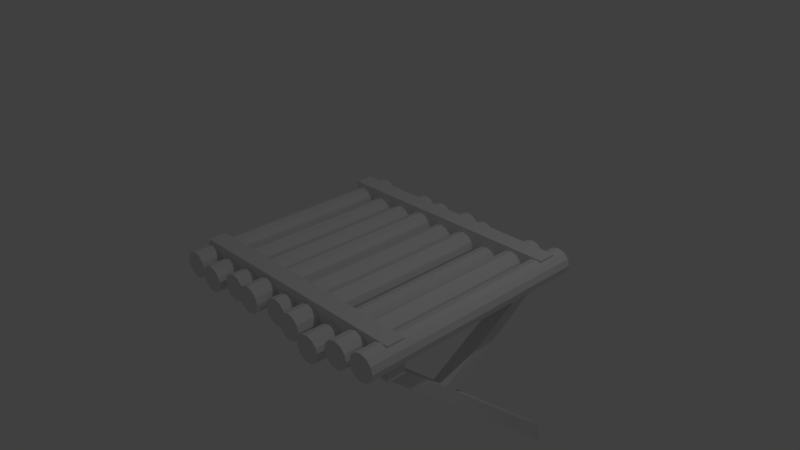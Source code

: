# Source: platform1testtexture.blend  (saved by Blender 2.74.0; exported with 4.5.12 LTS)
import bpy
from mathutils import Matrix  # noqa: F401  (used for matrix-valued properties, if any)

bpy.ops.wm.read_factory_settings(use_empty=True)
scene = bpy.context.scene
scene.name = 'Scene'

# ---- collections
col_collection_1 = bpy.data.collections.new('Collection 1'); scene.collection.children.link(col_collection_1)

# ---- materials (node trees are filled in below, after node groups)
mat_material = bpy.data.materials.new('Material')
mat_material.alpha_threshold = 0.0
mat_material.use_transparent_shadow = False
mat_material.roughness = 0.5
mat_material.line_color = (0.0, 0.0, 0.0, 1.0)

# ---- material node trees

# ---- world
world_world = bpy.data.worlds.new('World'); scene.world = world_world
world_world.color = (0.05088, 0.05088, 0.05088)
world_world.use_sun_shadow = False
world_world.sun_shadow_jitter_overblur = 0.0
world_world.cycles.sampling_method = 'MANUAL'
world_world.cycles.sample_map_resolution = 256

# ---- cameras
cam_camera = bpy.data.cameras.new('Camera')
cam_camera.clip_end = 100.0
cam_camera.lens = 35.0
cam_camera.sensor_width = 32.0
cam_camera.sensor_height = 18.0
cam_camera.ortho_scale = 7.314
cam_camera.dof.focus_distance = 0.0
cam_camera.dof.aperture_fstop = 128.0

# ---- lights
light_lamp = bpy.data.lights.new('Lamp', 'POINT')
light_lamp.transmission_factor = 0.0
light_lamp.cutoff_distance = 30.0
light_lamp.energy = 100.0
light_lamp.shadow_buffer_clip_start = 1.001
light_lamp.shadow_soft_size = 0.1
light_lamp.shadow_maximum_resolution = 0.006
light_lamp.use_absolute_resolution = True
light_lamp.cycles.use_multiple_importance_sampling = False

# ---- meshes
me_cube = bpy.data.meshes.new('Cube')
me_cube.from_pydata([(0.2213, 1.674, -0.1611), (0.2213, -1.674, -0.1611), (-0.184, -1.563, -0.1961), (-0.184, 1.785, -0.1961), (-0.1593, -1.563, -0.2881), (-0.1593, 1.785, -0.2881), (-0.092, -1.563, -0.3554), (-0.092, 1.785, -0.3554), (-2.654e-08, -1.563, -0.3801), (6.054e-09, 1.785, -0.3801), (0.092, -1.563, -0.3554), (0.092, 1.785, -0.3554), (0.1593, -1.563, -0.2881), (0.1593, 1.785, -0.2881), (0.184, -1.563, -0.1961), (0.184, 1.785, -0.1961), (0.1593, -1.563, -0.1041), (0.1593, 1.785, -0.1041), (0.092, -1.563, -0.03676), (0.092, 1.785, -0.03676), (5.029e-08, -1.563, -0.01211), (7.218e-08, 1.785, -0.01211), (-0.092, -1.563, -0.03676), (-0.092, 1.785, -0.03676), (-0.1593, -1.563, -0.1041), (-0.1593, 1.785, -0.1041), (0.2459, -1.674, -0.2531), (0.2459, 1.674, -0.2531), (0.3133, -1.674, -0.3204), (0.3133, 1.674, -0.3204), (0.4053, -1.674, -0.3451), (0.4053, 1.674, -0.3451), (0.4973, -1.674, -0.3204), (0.4973, 1.674, -0.3204), (0.5646, -1.674, -0.2531), (0.5646, 1.674, -0.2531), (0.5893, -1.674, -0.1611), (0.5893, 1.674, -0.1611), (0.5646, -1.674, -0.06908), (0.5646, 1.674, -0.06908), (0.4973, -1.674, -0.001734), (0.4973, 1.674, -0.001734), (0.4053, -1.674, 0.02292), (0.4053, 1.674, 0.02292), (0.3133, -1.674, -0.001734), (0.3133, 1.674, -0.001734), (0.2459, -1.674, -0.06908), (0.2459, 1.674, -0.06908), (-0.5893, 1.674, -0.1484), (-0.5893, -1.674, -0.1484), (-0.5646, -1.674, -0.2404), (-0.5646, 1.674, -0.2404), (-0.4973, -1.674, -0.3077), (-0.4973, 1.674, -0.3077), (-0.4053, -1.674, -0.3324), (-0.4053, 1.674, -0.3324), (-0.3133, -1.674, -0.3077), (-0.3133, 1.674, -0.3077), (-0.2459, -1.674, -0.2404), (-0.2459, 1.674, -0.2404), (-0.2213, -1.674, -0.1484), (-0.2213, 1.674, -0.1484), (-0.2459, -1.674, -0.05637), (-0.2459, 1.674, -0.05637), (-0.3133, -1.674, 0.01097), (-0.3133, 1.674, 0.01097), (-0.4053, -1.674, 0.03563), (-0.4053, 1.674, 0.03563), (-0.4973, -1.674, 0.01097), (-0.4973, 1.674, 0.01097), (-0.5646, -1.674, -0.05637), (-0.5646, 1.674, -0.05637), (-0.9946, 1.746, -0.183), (-0.9946, -1.602, -0.183), (-0.9699, -1.602, -0.275), (-0.9699, 1.746, -0.275), (-0.9026, -1.602, -0.3423), (-0.9026, 1.746, -0.3423), (-0.8106, -1.602, -0.367), (-0.8106, 1.746, -0.367), (-0.7186, -1.602, -0.3423), (-0.7186, 1.746, -0.3423), (-0.6512, -1.602, -0.275), (-0.6512, 1.746, -0.275), (-0.6266, -1.602, -0.183), (-0.6266, 1.746, -0.183), (-0.6512, -1.602, -0.09097), (-0.6512, 1.746, -0.09097), (-0.7186, -1.602, -0.02363), (-0.7186, 1.746, -0.02363), (-0.8106, -1.602, 0.001025), (-0.8106, 1.746, 0.001025), (-0.9026, -1.602, -0.02363), (-0.9026, 1.746, -0.02363), (-0.9699, -1.602, -0.09097), (-0.9699, 1.746, -0.09097), (0.6396, 1.611, -0.2354), (0.6396, -1.736, -0.2354), (0.6643, -1.736, -0.3274), (0.6643, 1.611, -0.3274), (0.7316, -1.736, -0.3948), (0.7316, 1.611, -0.3948), (0.8236, -1.736, -0.4194), (0.8236, 1.611, -0.4194), (0.9156, -1.736, -0.3948), (0.9156, 1.611, -0.3948), (0.983, -1.736, -0.3274), (0.983, 1.611, -0.3274), (1.008, -1.736, -0.2354), (1.008, 1.611, -0.2354), (0.983, -1.736, -0.1434), (0.983, 1.611, -0.1434), (0.9156, -1.736, -0.0761), (0.9156, 1.611, -0.0761), (0.8236, -1.736, -0.05145), (0.8236, 1.611, -0.05145), (0.7316, -1.736, -0.0761), (0.7316, 1.611, -0.0761), (0.6643, -1.736, -0.1434), (0.6643, 1.611, -0.1434), (-1.4, 1.674, -0.1962), (-1.4, -1.674, -0.1962), (-1.375, -1.674, -0.2882), (-1.375, 1.674, -0.2882), (-1.308, -1.674, -0.3555), (-1.308, 1.674, -0.3555), (-1.216, -1.674, -0.3802), (-1.216, 1.674, -0.3802), (-1.124, -1.674, -0.3555), (-1.124, 1.674, -0.3555), (-1.057, -1.674, -0.2882), (-1.057, 1.674, -0.2882), (-1.032, -1.674, -0.1962), (-1.032, 1.674, -0.1962), (-1.057, -1.674, -0.1042), (-1.057, 1.674, -0.1042), (-1.124, -1.674, -0.03682), (-1.124, 1.674, -0.03682), (-1.216, -1.674, -0.01217), (-1.216, 1.674, -0.01217), (-1.308, -1.674, -0.03682), (-1.308, 1.674, -0.03682), (-1.375, -1.674, -0.1042), (-1.375, 1.674, -0.1042), (1.058, 1.674, -0.1347), (1.058, -1.674, -0.1347), (1.083, -1.674, -0.2267), (1.083, 1.674, -0.2267), (1.15, -1.674, -0.2941), (1.15, 1.674, -0.2941), (1.242, -1.674, -0.3187), (1.242, 1.674, -0.3187), (1.334, -1.674, -0.2941), (1.334, 1.674, -0.2941), (1.401, -1.674, -0.2267), (1.401, 1.674, -0.2267), (1.426, -1.674, -0.1347), (1.426, 1.674, -0.1347), (1.401, -1.674, -0.04275), (1.401, 1.674, -0.04275), (1.334, -1.674, 0.0246), (1.334, 1.674, 0.0246), (1.242, -1.674, 0.04925), (1.242, 1.674, 0.04925), (1.15, -1.674, 0.0246), (1.15, 1.674, 0.0246), (1.083, -1.674, -0.04275), (1.083, 1.674, -0.04275), (-1.805, 1.703, -0.1568), (-1.805, -1.644, -0.1568), (-1.78, -1.644, -0.2488), (-1.78, 1.703, -0.2488), (-1.713, -1.644, -0.3161), (-1.713, 1.703, -0.3161), (-1.621, -1.644, -0.3408), (-1.621, 1.703, -0.3408), (-1.529, -1.644, -0.3161), (-1.529, 1.703, -0.3161), (-1.462, -1.644, -0.2488), (-1.462, 1.703, -0.2488), (-1.437, -1.644, -0.1568), (-1.437, 1.703, -0.1568), (-1.462, -1.644, -0.06476), (-1.462, 1.703, -0.06476), (-1.529, -1.644, 0.002583), (-1.529, 1.703, 0.002583), (-1.621, -1.644, 0.02723), (-1.621, 1.703, 0.02723), (-1.713, -1.644, 0.002583), (-1.713, 1.703, 0.002583), (-1.78, -1.644, -0.06476), (-1.78, 1.703, -0.06476), (1.463, 1.69, -0.1041), (1.463, -1.657, -0.1041), (1.488, -1.657, -0.1961), (1.488, 1.69, -0.1961), (1.555, -1.657, -0.2634), (1.555, 1.69, -0.2634), (1.647, -1.657, -0.2881), (1.647, 1.69, -0.2881), (1.739, -1.657, -0.2634), (1.739, 1.69, -0.2634), (1.807, -1.657, -0.1961), (1.807, 1.69, -0.1961), (1.831, -1.657, -0.1041), (1.831, 1.69, -0.1041), (1.807, -1.657, -0.0121), (1.807, 1.69, -0.0121), (1.739, -1.657, 0.05524), (1.739, 1.69, 0.05524), (1.647, -1.657, 0.07989), (1.647, 1.69, 0.07989), (1.555, -1.657, 0.05524), (1.555, 1.69, 0.05524), (1.488, -1.657, -0.0121), (1.488, 1.69, -0.0121), (-1.72, -1.363, -0.3935), (-1.72, -1.363, 0.08048), (-1.72, -1.109, -0.3935), (-1.72, -1.109, 0.08048), (1.744, -1.363, -0.3935), (1.744, -1.363, 0.08048), (1.744, -1.109, -0.3935), (1.744, -1.109, 0.08048), (-1.742, 1.24, -0.2758), (-1.742, 1.24, 0.09733), (-1.742, 1.494, -0.2758), (-1.742, 1.494, 0.09733), (1.723, 1.24, -0.2758), (1.723, 1.24, 0.09733), (1.723, 1.494, -0.2758), (1.723, 1.494, 0.09733), (1.573, -1.109, 0.08048), (1.573, -1.109, -0.3935), (1.573, -1.363, 0.08048), (1.573, -1.363, -0.3935), (1.352, -1.109, -0.3935), (1.352, -1.363, 0.08048), (1.352, -1.109, 0.08048), (1.352, -1.363, -0.3935), (-1.49, -1.109, -0.3935), (-1.49, -1.363, 0.08048), (-1.49, -1.109, 0.08048), (-1.49, -1.363, -0.3935), (-1.241, -1.109, 0.08048), (-1.241, -1.363, -0.3935), (-1.241, -1.109, -0.3935), (-1.241, -1.363, 0.08048), (1.352, 1.671, -3.062), (1.573, 1.671, -3.062), (1.573, 1.671, -2.808), (1.352, 1.671, -2.808), (-1.241, 1.671, -2.808), (-1.49, 1.671, -2.808), (-1.49, 1.671, -3.062), (-1.241, 1.671, -3.062), (-1.241, 0.1295, -1.469), (-1.241, -0.01121, -1.582), (-1.49, -0.01121, -1.582), (-1.49, 0.1295, -1.469), (-1.241, 1.152, -2.605), (-1.49, 1.152, -2.605), (-1.49, 1.195, -2.395), (-1.241, 1.195, -2.395), (1.352, -0.4403, -1.205), (1.351, -0.2598, -1.124), (1.573, -0.4403, -1.205), (1.352, 0.9927, -2.219), (1.573, 0.9927, -2.219), (1.573, 0.9308, -2.411), (1.352, 0.9308, -2.411), (1.352, -0.259, -1.364), (1.351, -0.09276, -1.267), (1.573, -0.259, -1.364), (-1.235, -0.4623, -0.9407), (-1.241, -0.6672, -1.005), (-1.49, -0.6672, -1.005), (-1.241, -0.5032, -1.15), (-1.49, -0.5032, -1.15), (-1.235, -0.315, -1.079), (-1.513, 1.494, 0.09733), (-1.513, 1.494, -0.2758), (-1.513, 1.24, 0.09733), (-1.513, 1.24, -0.2758), (-1.229, 1.494, 0.09733), (-1.229, 1.24, -0.2758), (-1.229, 1.494, -0.2758), (-1.229, 1.24, 0.09733), (1.558, 1.494, 0.09733), (1.558, 1.24, -0.2758), (1.558, 1.494, -0.2758), (1.558, 1.24, 0.09733), (1.35, 1.494, -0.2758), (1.35, 1.24, 0.09733), (1.35, 1.494, 0.09733), (1.35, 1.24, -0.2758), (-1.502, -0.3229, -1.069), (-1.502, -0.4607, -0.9459), (1.566, -0.2604, -1.123), (1.566, -0.0954, -1.272)], [], [(54, 55, 57, 56), (42, 43, 45, 44), (2, 3, 5, 4), (49, 50, 52, 54, 56, 58, 60, 62, 64, 66, 68, 70), (40, 41, 43, 42), (4, 5, 7, 6), (58, 59, 61, 60), (38, 39, 41, 40), (6, 7, 9, 8), (60, 61, 63, 62), (36, 37, 39, 38), (8, 9, 11, 10), (62, 63, 65, 64), (34, 35, 37, 36), (10, 11, 13, 12), (64, 65, 67, 66), (32, 33, 35, 34), (12, 13, 15, 14), (66, 67, 69, 68), (30, 31, 33, 32), (14, 15, 17, 16), (1, 26, 28, 30, 32, 34, 36, 38, 40, 42, 44, 46), (28, 29, 31, 30), (16, 17, 19, 18), (44, 45, 47, 46), (26, 27, 29, 28), (18, 19, 21, 20), (46, 47, 0, 1), (1, 0, 27, 26), (20, 21, 23, 22), (5, 3, 25, 23, 21, 19, 17, 15, 13, 11, 9, 7), (24, 25, 3, 2), (22, 23, 25, 24), (56, 57, 59, 58), (27, 0, 47, 45, 43, 41, 39, 37, 35, 33, 31, 29), (2, 4, 6, 8, 10, 12, 14, 16, 18, 20, 22, 24), (52, 53, 55, 54), (68, 69, 71, 70), (50, 51, 53, 52), (70, 71, 48, 49), (49, 48, 51, 50), (51, 48, 71, 69, 67, 65, 63, 61, 59, 57, 55, 53), (78, 79, 81, 80), (73, 74, 76, 78, 80, 82, 84, 86, 88, 90, 92, 94), (82, 83, 85, 84), (84, 85, 87, 86), (86, 87, 89, 88), (88, 89, 91, 90), (90, 91, 93, 92), (80, 81, 83, 82), (76, 77, 79, 78), (92, 93, 95, 94), (74, 75, 77, 76), (94, 95, 72, 73), (73, 72, 75, 74), (75, 72, 95, 93, 91, 89, 87, 85, 83, 81, 79, 77), (102, 103, 105, 104), (97, 98, 100, 102, 104, 106, 108, 110, 112, 114, 116, 118), (106, 107, 109, 108), (108, 109, 111, 110), (110, 111, 113, 112), (112, 113, 115, 114), (114, 115, 117, 116), (104, 105, 107, 106), (100, 101, 103, 102), (116, 117, 119, 118), (98, 99, 101, 100), (118, 119, 96, 97), (97, 96, 99, 98), (99, 96, 119, 117, 115, 113, 111, 109, 107, 105, 103, 101), (126, 127, 129, 128), (121, 122, 124, 126, 128, 130, 132, 134, 136, 138, 140, 142), (130, 131, 133, 132), (132, 133, 135, 134), (134, 135, 137, 136), (136, 137, 139, 138), (138, 139, 141, 140), (128, 129, 131, 130), (124, 125, 127, 126), (140, 141, 143, 142), (122, 123, 125, 124), (142, 143, 120, 121), (121, 120, 123, 122), (123, 120, 143, 141, 139, 137, 135, 133, 131, 129, 127, 125), (150, 151, 153, 152), (145, 146, 148, 150, 152, 154, 156, 158, 160, 162, 164, 166), (154, 155, 157, 156), (156, 157, 159, 158), (158, 159, 161, 160), (160, 161, 163, 162), (162, 163, 165, 164), (152, 153, 155, 154), (148, 149, 151, 150), (164, 165, 167, 166), (146, 147, 149, 148), (166, 167, 144, 145), (145, 144, 147, 146), (147, 144, 167, 165, 163, 161, 159, 157, 155, 153, 151, 149), (174, 175, 177, 176), (169, 170, 172, 174, 176, 178, 180, 182, 184, 186, 188, 190), (178, 179, 181, 180), (180, 181, 183, 182), (182, 183, 185, 184), (184, 185, 187, 186), (186, 187, 189, 188), (176, 177, 179, 178), (172, 173, 175, 174), (188, 189, 191, 190), (170, 171, 173, 172), (190, 191, 168, 169), (169, 168, 171, 170), (171, 168, 191, 189, 187, 185, 183, 181, 179, 177, 175, 173), (198, 199, 201, 200), (193, 194, 196, 198, 200, 202, 204, 206, 208, 210, 212, 214), (202, 203, 205, 204), (204, 205, 207, 206), (206, 207, 209, 208), (208, 209, 211, 210), (210, 211, 213, 212), (200, 201, 203, 202), (196, 197, 199, 198), (212, 213, 215, 214), (194, 195, 197, 196), (214, 215, 192, 193), (193, 192, 195, 194), (195, 192, 215, 213, 211, 209, 207, 205, 203, 201, 199, 197), (217, 219, 218, 216), (232, 223, 222, 233), (223, 221, 220, 222), (241, 217, 216, 243), (235, 233, 222, 220), (241, 242, 219, 217), (225, 227, 226, 224), (288, 231, 230, 290), (231, 229, 228, 230), (282, 225, 224, 283), (289, 290, 230, 228), (282, 280, 227, 225), (221, 223, 232, 234), (260, 261, 254, 255), (221, 234, 235, 220), (238, 232, 233, 236), (244, 238, 236, 246), (245, 246, 236, 239), (234, 232, 238, 237), (234, 237, 239, 235), (216, 218, 240, 243), (219, 242, 240, 218), (247, 244, 242, 241), (247, 241, 243, 245), (237, 247, 245, 239), (237, 238, 244, 247), (263, 260, 255, 252), (242, 244, 246, 240), (248, 251, 250, 249), (254, 253, 252, 255), (261, 262, 253, 254), (262, 263, 252, 253), (270, 267, 251, 248), (267, 268, 250, 251), (268, 269, 249, 250), (269, 270, 248, 249), (279, 277, 257, 256), (277, 278, 258, 257), (259, 256, 263, 262), (258, 259, 262, 261), (256, 257, 260, 263), (257, 258, 261, 260), (235, 239, 264, 266), (239, 236, 265, 264), (273, 271, 270, 269), (271, 272, 267, 270), (264, 265, 272, 271), (266, 264, 271, 273), (245, 243, 276, 275), (246, 245, 275, 274), (275, 276, 278, 277), (274, 275, 277, 279), (287, 284, 280, 282), (224, 226, 281, 283), (287, 282, 283, 285), (227, 280, 281, 226), (293, 287, 285, 295), (293, 294, 284, 287), (280, 284, 286, 281), (229, 231, 288, 291), (229, 291, 289, 228), (294, 288, 290, 292), (284, 294, 292, 286), (285, 286, 292, 295), (291, 288, 294, 293), (291, 293, 295, 289), (290, 289, 298, 299), (283, 281, 296, 297), (296, 279, 256, 259), (278, 296, 259, 258), (233, 235, 266, 298), (236, 233, 298, 265), (243, 240, 297, 276), (240, 246, 274, 297), (276, 297, 296, 278), (297, 274, 279, 296), (292, 290, 299, 272), (295, 292, 272, 265), (265, 272, 299, 298), (289, 295, 265, 298), (286, 285, 274, 279), (285, 283, 297, 274), (281, 286, 279, 296), (299, 273, 269, 268), (272, 299, 268, 267), (298, 266, 273, 299)])
me_cube.materials.append(mat_material)
me_cube.use_remesh_preserve_volume = False
me_cube.use_remesh_preserve_attributes = False
me_cube.use_mirror_vertex_groups = False
me_cube.update()

# ---- objects
ob_cube = bpy.data.objects.new('Cube', me_cube)
ob_lamp = bpy.data.objects.new('Lamp', light_lamp)
ob_camera = bpy.data.objects.new('Camera', cam_camera)

# ---- transforms, parenting, visibility, modifiers, constraints
ob_cube.location = (0.0, 0.0, 0.0)
ob_cube.lock_rotations_4d = False
ob_cube.empty_display_type = 'ARROWS'
ob_cube.lineart.crease_threshold = 0.0
ob_lamp.location = (4.076, 1.005, 5.904)
ob_lamp.rotation_euler = (0.6503, 0.05522, 1.866)
ob_lamp.lock_rotations_4d = False
ob_lamp.empty_display_type = 'ARROWS'
ob_lamp.color = (0.0, 0.0, 0.0, 0.0)
ob_lamp.lineart.crease_threshold = 0.0
ob_camera.location = (7.481, -6.508, 5.344)
ob_camera.rotation_euler = (1.109, 0.01082, 0.8149)
ob_camera.lock_rotations_4d = False
ob_camera.empty_display_type = 'ARROWS'
ob_camera.color = (0.0, 0.0, 0.0, 0.0)
ob_camera.display_type = 'WIRE'
ob_camera.lineart.crease_threshold = 0.0

# ---- collection membership
col_collection_1.objects.link(ob_cube)
col_collection_1.objects.link(ob_lamp)
col_collection_1.objects.link(ob_camera)

# ---- scene / render settings (as saved in the file)
scene.camera = ob_camera
scene.frame_start = 1; scene.frame_end = 250; scene.frame_set(1)
scene.render.engine = 'BLENDER_EEVEE_NEXT'
scene.render.resolution_percentage = 50
scene.render.dither_intensity = 0.0
scene.cycles.use_denoising = False
scene.cycles.samples = 10
scene.cycles.sampling_pattern = 'TABULATED_SOBOL'
scene.cycles.light_sampling_threshold = 0.0
scene.cycles.use_adaptive_sampling = False
scene.cycles.use_light_tree = False
scene.cycles.blur_glossy = 0.0
scene.cycles.pixel_filter_type = 'GAUSSIAN'
scene.cycles.sample_clamp_indirect = 0.0
scene.view_settings.view_transform = 'Standard'
bpy.context.view_layer.update()
